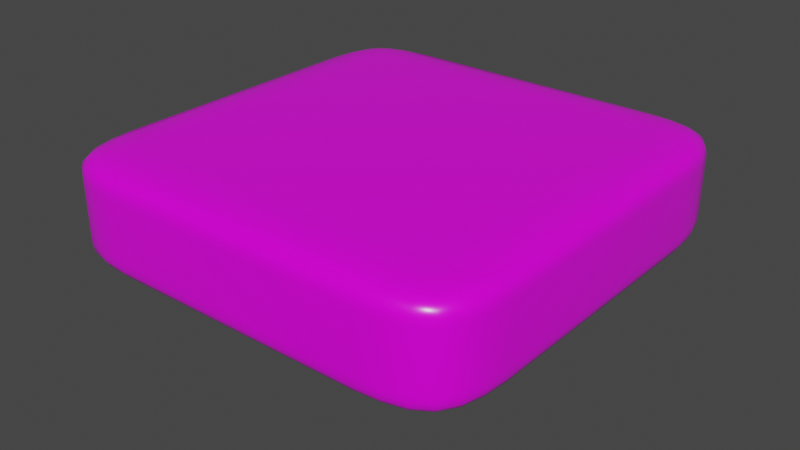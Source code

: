 # Source: pool.blend  (saved by Blender 3.3.6; exported with 4.5.12 LTS)
import bpy
from mathutils import Matrix  # noqa: F401  (used for matrix-valued properties, if any)

bpy.ops.wm.read_factory_settings(use_empty=True)
scene = bpy.context.scene
scene.name = 'Scene'

# ---- collections
col_collection = bpy.data.collections.new('Collection'); scene.collection.children.link(col_collection)

# ---- images (referenced by path relative to the original .blend; pixels are not part of the script)
import os
ASSET_DIR = os.environ.get("B2B_ASSET_DIR", "")  # directory of the original .blend (textures are referenced by path, not embedded)
HERE = os.path.dirname(os.path.abspath(__file__))  # packed textures are extracted next to this script under _unpacked/

def load_image(name, relpath, width, height, colorspace="sRGB"):
    """Load a texture the original file referenced (path relative to the .blend, or extracted next to this script)."""
    p = next((c for c in (os.path.join(HERE, relpath), os.path.join(ASSET_DIR, relpath)) if relpath and os.path.exists(c)), "")
    if p:
        img = bpy.data.images.load(p, check_existing=True)
        img.name = name
    else:  # same state as the original file: an image datablock whose file is absent (Cycles renders it pink)
        img = bpy.data.images.new(name, width, height)
        img.source = "FILE"
        img.filepath = "//" + (relpath or name)
    img.colorspace_settings.name = colorspace
    return img
img_tiles078_4k_color_png_001 = load_image('Tiles078_4K_Color.png.001', 'textures/Tiles078_4K_Color.png', 1024, 1024, 'sRGB')
img_tiles078_4k_roughness_png_001 = load_image('Tiles078_4K_Roughness.png.001', 'textures/Tiles078_4K_Roughness.png', 1024, 1024, 'Non-Color')
img_tiles078_4k_displacement_png_001 = load_image('Tiles078_4K_Displacement.png.001', 'textures/Tiles078_4K_Displacement.png', 1024, 1024, 'Non-Color')
img_tiles107_4k_color_png_001 = load_image('Tiles107_4K_Color.png.001', 'textures/Tiles107_4K_Color.png', 1024, 1024, 'sRGB')
img_tiles107_4k_roughness_png_001 = load_image('Tiles107_4K_Roughness.png.001', 'textures/Tiles107_4K_Roughness.png', 1024, 1024, 'Non-Color')
img_tiles107_4k_displacement_png_001 = load_image('Tiles107_4K_Displacement.png.001', 'textures/Tiles107_4K_Displacement.png', 1024, 1024, 'Non-Color')
img_tiles107_4k_ambientocclusion_png_001 = load_image('Tiles107_4K_AmbientOcclusion.png.001', 'textures/Tiles107_4K_AmbientOcclusion.png', 1024, 1024, 'Non-Color')
img_tiles072_4k_color_png_001 = load_image('Tiles072_4K_Color.png.001', 'textures/Tiles072_4K_Color.png', 1024, 1024, 'sRGB')
img_tiles072_4k_roughness_png_001 = load_image('Tiles072_4K_Roughness.png.001', 'textures/Tiles072_4K_Roughness.png', 1024, 1024, 'Non-Color')
img_tiles072_4k_displacement_png_001 = load_image('Tiles072_4K_Displacement.png.001', 'textures/Tiles072_4K_Displacement.png', 1024, 1024, 'Non-Color')
img_tiles072_4k_ambientocclusion_png_001 = load_image('Tiles072_4K_AmbientOcclusion.png.001', 'textures/Tiles072_4K_AmbientOcclusion.png', 1024, 1024, 'Non-Color')

# ---- materials (node trees are filled in below, after node groups)
mat_ambientcg_tiles078_4k_png_001 = bpy.data.materials.new('ambientCG/Tiles078/4K-PNG.001')
mat_ambientcg_tiles078_4k_png_001.displacement_method = 'BOTH'
mat_ambientcg_tiles078_4k_png_001.use_backface_culling = True
mat_ambientcg_tiles078_4k_png_001.use_transparent_shadow = False
mat_ambientcg_tiles078_4k_png_001.roughness = 1.0
mat_ambientcg_tiles107_4k_png_001 = bpy.data.materials.new('ambientCG/Tiles107/4K-PNG.001')
mat_ambientcg_tiles107_4k_png_001.displacement_method = 'BOTH'
mat_ambientcg_tiles107_4k_png_001.use_backface_culling = True
mat_ambientcg_tiles107_4k_png_001.use_transparent_shadow = False
mat_ambientcg_tiles107_4k_png_001.roughness = 1.0
mat_ambientcg_tiles072_4k_png_001 = bpy.data.materials.new('ambientCG/Tiles072/4K-PNG.001')
mat_ambientcg_tiles072_4k_png_001.displacement_method = 'BOTH'
mat_ambientcg_tiles072_4k_png_001.use_backface_culling = True
mat_ambientcg_tiles072_4k_png_001.use_transparent_shadow = False
mat_ambientcg_tiles072_4k_png_001.roughness = 1.0
mat_water = bpy.data.materials.new('water')
mat_water.surface_render_method = 'BLENDED'
mat_water.blend_method = 'BLEND'
mat_water.use_backface_culling = True
mat_water.use_transparent_shadow = False

# ---- node groups
ng_auto_smooth = bpy.data.node_groups.new('Auto Smooth', 'GeometryNodeTree')
_s = ng_auto_smooth.interface.new_socket(name='Geometry', in_out='OUTPUT', socket_type='NodeSocketGeometry')
_s = ng_auto_smooth.interface.new_socket(name='Geometry', in_out='INPUT', socket_type='NodeSocketGeometry')
_s = ng_auto_smooth.interface.new_socket(name='Angle', in_out='INPUT', socket_type='NodeSocketFloat')
_s.subtype = 'ANGLE'
_s.min_value = 0.0
_s.max_value = 3.142
ng_auto_smooth.is_modifier = True
_N = ng_auto_smooth.nodes; _L = ng_auto_smooth.links
n0 = _N.new('NodeGroupOutput'); n0.name = 'Group Output'; n0.location = (480, -100)
n1 = _N.new('NodeGroupInput'); n1.name = 'Group Input'; n1.location = (-420, -300)
n2 = _N.new('NodeGroupInput'); n2.name = 'Group Input.001'; n2.location = (-60, -100)
n3 = _N.new('GeometryNodeSetShadeSmooth'); n3.name = 'Set Shade Smooth'; n3.location = (120, -100)
n3.domain = 'EDGE'
n4 = _N.new('GeometryNodeSetShadeSmooth'); n4.name = 'Set Shade Smooth.001'; n4.location = (300, -100)
n5 = _N.new('GeometryNodeInputMeshEdgeAngle'); n5.name = 'Edge Angle'; n5.location = (-420, -220)
n6 = _N.new('GeometryNodeInputEdgeSmooth'); n6.name = 'Is Edge Smooth'; n6.location = (-60, -160)
n7 = _N.new('GeometryNodeInputShadeSmooth'); n7.name = 'Is Face Smooth'; n7.location = (-240, -340)
n8 = _N.new('FunctionNodeBooleanMath'); n8.name = 'Boolean Math'; n8.location = (-60, -220)
n9 = _N.new('FunctionNodeCompare'); n9.name = 'Compare'; n9.location = (-240, -180)
n9.operation = 'LESS_EQUAL'
_L.new(n5.outputs[0], n9.inputs[0])
_L.new(n4.outputs[0], n0.inputs[0])
_L.new(n1.outputs[1], n9.inputs[1])
_L.new(n9.outputs[0], n8.inputs[0])
_L.new(n7.outputs[0], n8.inputs[1])
_L.new(n2.outputs[0], n3.inputs[0])
_L.new(n6.outputs[0], n3.inputs[1])
_L.new(n3.outputs[0], n4.inputs[0])
_L.new(n8.outputs[0], n3.inputs[2])
n0.is_active_output = True

# ---- material node trees
mat_ambientcg_tiles078_4k_png_001.use_nodes = True; mat_ambientcg_tiles078_4k_png_001.node_tree.nodes.clear()
_N = mat_ambientcg_tiles078_4k_png_001.node_tree.nodes; _L = mat_ambientcg_tiles078_4k_png_001.node_tree.links
n0 = _N.new('ShaderNodeBsdfPrincipled'); n0.name = 'Principled BSDF'; n0.location = (-340, 0)
n0.distribution = 'GGX'
n0.subsurface_method = 'RANDOM_WALK_SKIN'
n0.inputs[3].default_value = 1.45
n0.inputs[27].default_value = (0.0, 0.0, 0.0, 1.0)
n0.inputs[28].default_value = 1.0
n1 = _N.new('ShaderNodeOutputMaterial'); n1.name = 'Material Output'; n1.location = (0, 0)
n2 = _N.new('ShaderNodeTexCoord'); n2.name = 'Texture Coordinate'; n2.location = (30, -30)
n3 = _N.new('ShaderNodeMapping'); n3.name = 'Mapping'; n3.location = (270, -30)
n4 = _N.new('NodeFrame'); n4.name = 'Frame'; n4.location = (-1190, 30)
n4.label = 'Texture Coordinates'
n4.width = 440
n5 = _N.new('ShaderNodeTexImage'); n5.name = 'Image Texture'; n5.location = (-680, 0)
n5.image = img_tiles078_4k_color_png_001
n6 = _N.new('ShaderNodeTexImage'); n6.name = 'Image Texture.001'; n6.location = (-680, -271)
n6.image = img_tiles078_4k_roughness_png_001
n7 = _N.new('ShaderNodeTexImage'); n7.name = 'Image Texture.002'; n7.location = (-680, -542)
n7.image = img_tiles078_4k_displacement_png_001
n8 = _N.new('ShaderNodeDisplacement'); n8.name = 'Displacement'; n8.location = (-340, -591)
n8.inputs[2].default_value = 0.2
n2.parent = n4
n3.parent = n4
_L.new(n0.outputs[0], n1.inputs[0])
_L.new(n2.outputs[2], n3.inputs[0])
_L.new(n3.outputs[0], n5.inputs[0])
_L.new(n3.outputs[0], n6.inputs[0])
_L.new(n3.outputs[0], n7.inputs[0])
_L.new(n5.outputs[0], n0.inputs[0])
_L.new(n6.outputs[0], n0.inputs[2])
_L.new(n7.outputs[0], n8.inputs[0])
_L.new(n8.outputs[0], n1.inputs[2])
n1.is_active_output = True
mat_ambientcg_tiles107_4k_png_001.use_nodes = True; mat_ambientcg_tiles107_4k_png_001.node_tree.nodes.clear()
_N = mat_ambientcg_tiles107_4k_png_001.node_tree.nodes; _L = mat_ambientcg_tiles107_4k_png_001.node_tree.links
n0 = _N.new('ShaderNodeBsdfPrincipled'); n0.name = 'Principled BSDF'; n0.location = (-340, 0)
n0.distribution = 'GGX'
n0.subsurface_method = 'RANDOM_WALK_SKIN'
n0.inputs[3].default_value = 1.45
n0.inputs[27].default_value = (0.0, 0.0, 0.0, 1.0)
n0.inputs[28].default_value = 1.0
n1 = _N.new('ShaderNodeOutputMaterial'); n1.name = 'Material Output'; n1.location = (0, 0)
n2 = _N.new('ShaderNodeTexCoord'); n2.name = 'Texture Coordinate'; n2.location = (30, -30)
n3 = _N.new('ShaderNodeMapping'); n3.name = 'Mapping'; n3.location = (270, -30)
n4 = _N.new('NodeFrame'); n4.name = 'Frame'; n4.location = (-1190, 30)
n4.label = 'Texture Coordinates'
n4.width = 440
n5 = _N.new('ShaderNodeTexImage'); n5.name = 'Image Texture'; n5.location = (-680, 0)
n5.image = img_tiles107_4k_color_png_001
n6 = _N.new('ShaderNodeTexImage'); n6.name = 'Image Texture.001'; n6.location = (-680, -271)
n6.image = img_tiles107_4k_roughness_png_001
n7 = _N.new('ShaderNodeTexImage'); n7.name = 'Image Texture.002'; n7.location = (-680, -542)
n7.image = img_tiles107_4k_displacement_png_001
n8 = _N.new('ShaderNodeTexImage'); n8.name = 'Image Texture.003'; n8.location = (0, 300)
n8.image = img_tiles107_4k_ambientocclusion_png_001
n9 = _N.new('ShaderNodeDisplacement'); n9.name = 'Displacement'; n9.location = (-340, -591)
n9.inputs[2].default_value = 0.2
n2.parent = n4
n3.parent = n4
_L.new(n0.outputs[0], n1.inputs[0])
_L.new(n2.outputs[2], n3.inputs[0])
_L.new(n3.outputs[0], n5.inputs[0])
_L.new(n3.outputs[0], n6.inputs[0])
_L.new(n3.outputs[0], n7.inputs[0])
_L.new(n3.outputs[0], n8.inputs[0])
_L.new(n5.outputs[0], n0.inputs[0])
_L.new(n6.outputs[0], n0.inputs[2])
_L.new(n7.outputs[0], n9.inputs[0])
_L.new(n9.outputs[0], n1.inputs[2])
n1.is_active_output = True
mat_ambientcg_tiles072_4k_png_001.use_nodes = True; mat_ambientcg_tiles072_4k_png_001.node_tree.nodes.clear()
_N = mat_ambientcg_tiles072_4k_png_001.node_tree.nodes; _L = mat_ambientcg_tiles072_4k_png_001.node_tree.links
n0 = _N.new('ShaderNodeBsdfPrincipled'); n0.name = 'Principled BSDF'; n0.location = (-340, 0)
n0.distribution = 'GGX'
n0.subsurface_method = 'RANDOM_WALK_SKIN'
n0.inputs[3].default_value = 1.45
n0.inputs[27].default_value = (0.0, 0.0, 0.0, 1.0)
n0.inputs[28].default_value = 1.0
n1 = _N.new('ShaderNodeOutputMaterial'); n1.name = 'Material Output'; n1.location = (0, 0)
n2 = _N.new('ShaderNodeTexCoord'); n2.name = 'Texture Coordinate'; n2.location = (30, -30)
n3 = _N.new('ShaderNodeMapping'); n3.name = 'Mapping'; n3.location = (270, -30)
n4 = _N.new('NodeFrame'); n4.name = 'Frame'; n4.location = (-1190, 30)
n4.label = 'Texture Coordinates'
n4.width = 440
n5 = _N.new('ShaderNodeTexImage'); n5.name = 'Image Texture'; n5.location = (-680, 0)
n5.image = img_tiles072_4k_color_png_001
n6 = _N.new('ShaderNodeTexImage'); n6.name = 'Image Texture.001'; n6.location = (-680, -271)
n6.image = img_tiles072_4k_roughness_png_001
n7 = _N.new('ShaderNodeTexImage'); n7.name = 'Image Texture.002'; n7.location = (-680, -542)
n7.image = img_tiles072_4k_displacement_png_001
n8 = _N.new('ShaderNodeTexImage'); n8.name = 'Image Texture.003'; n8.location = (0, 300)
n8.image = img_tiles072_4k_ambientocclusion_png_001
n9 = _N.new('ShaderNodeDisplacement'); n9.name = 'Displacement'; n9.location = (-340, -591)
n9.inputs[2].default_value = 0.2
n2.parent = n4
n3.parent = n4
_L.new(n0.outputs[0], n1.inputs[0])
_L.new(n2.outputs[2], n3.inputs[0])
_L.new(n3.outputs[0], n5.inputs[0])
_L.new(n3.outputs[0], n6.inputs[0])
_L.new(n3.outputs[0], n7.inputs[0])
_L.new(n3.outputs[0], n8.inputs[0])
_L.new(n5.outputs[0], n0.inputs[0])
_L.new(n6.outputs[0], n0.inputs[2])
_L.new(n7.outputs[0], n9.inputs[0])
_L.new(n9.outputs[0], n1.inputs[2])
n1.is_active_output = True
mat_water.use_nodes = True; mat_water.node_tree.nodes.clear()
_N = mat_water.node_tree.nodes; _L = mat_water.node_tree.links
n0 = _N.new('ShaderNodeBsdfPrincipled'); n0.name = 'Principled BSDF'; n0.location = (10, 300)
n0.distribution = 'GGX'
n0.subsurface_method = 'RANDOM_WALK_SKIN'
n0.inputs[0].default_value = (0.09805, 0.07925, 0.8, 1.0)
n0.inputs[3].default_value = 1.45
n0.inputs[4].default_value = 0.8
n0.inputs[27].default_value = (0.0, 0.0, 0.0, 1.0)
n0.inputs[28].default_value = 1.0
n1 = _N.new('ShaderNodeOutputMaterial'); n1.name = 'Material Output'; n1.location = (300, 300)
_L.new(n0.outputs[0], n1.inputs[0])
n1.is_active_output = True

# ---- world
world_world = bpy.data.worlds.new('World'); scene.world = world_world
world_world.use_nodes = True; world_world.node_tree.nodes.clear()
_N = world_world.node_tree.nodes; _L = world_world.node_tree.links
n0 = _N.new('ShaderNodeOutputWorld'); n0.name = 'World Output'; n0.location = (300, 300)
n1 = _N.new('ShaderNodeBackground'); n1.name = 'Background'; n1.location = (10, 300)
n1.inputs[0].default_value = (0.05088, 0.05088, 0.05088, 1.0)
_L.new(n1.outputs[0], n0.inputs[0])
n0.is_active_output = True
world_world.color = (0.05088, 0.05088, 0.05088)
world_world.use_sun_shadow = False
world_world.sun_shadow_jitter_overblur = 0.0

# ---- meshes
me_cube_001 = bpy.data.meshes.new('Cube.001')
me_cube_001.from_pydata([(-10.0, -10.0, -6.1), (-10.0, -10.0, -0.1), (-10.0, 10.0, -6.1), (-10.0, 10.0, -0.1), (10.0, -10.0, -6.1), (10.0, -10.0, -0.1), (10.0, 10.0, -6.1), (10.0, 10.0, -0.1), (-17.0, -17.0, -0.1), (-17.0, 17.0, -0.1), (17.0, -17.0, -0.1), (17.0, 17.0, -0.1), (-17.0, -17.0, 7.9), (-17.0, 17.0, 7.9), (17.0, -17.0, 7.9), (17.0, 17.0, 7.9)], [], [(0, 2, 3, 1), (2, 6, 7, 3), (6, 4, 5, 7), (4, 0, 1, 5), (2, 0, 4, 6), (1, 3, 9, 8), (5, 1, 8, 10), (3, 7, 11, 9), (7, 5, 10, 11), (9, 11, 15, 13), (11, 10, 14, 15), (8, 9, 13, 12), (10, 8, 12, 14), (12, 13, 15, 14)])
me_cube_001.polygons.foreach_set('use_smooth', [True] * 14)
me_cube_001.polygons.foreach_set('material_index', [1, 1, 1, 1, 1, 0, 0, 0, 0, 2, 2, 2, 2, 2])
_uv = me_cube_001.uv_layers.new(name='UVMap')
_uv.uv.foreach_set('vector', [0.0, 0.34, 1.0, 0.34, 1.0, 0.66, 0.0, 0.66, 0.0, 0.34, 1.0, 0.34, 1.0, 0.66, 0.0, 0.66, 1.0, 0.34, 0.0, 0.34, 0.0, 0.66, 1.0, 0.66, 1.0, 0.34, 0.0, 0.34, 0.0, 0.66, 1.0, 0.66, 0.0, 1.0, 0.0, 0.0, 1.0, 0.0, 1.0, 1.0, -0.6765, -0.6765, -0.6765, 1.676, -1.5, 2.5, -1.5, -1.5, 1.676, -0.6765, -0.6765, -0.6765, -1.5, -1.5, 2.5, -1.5, -0.6765, 1.676, 1.676, 1.676, 2.5, 2.5, -1.5, 2.5, 1.676, 1.676, 1.676, -0.6765, 2.5, -1.5, 2.5, 2.5, 0.0, 0.3588, 1.0, 0.3588, 1.0, 0.5941, 0.0, 0.5941, 1.125, 0.3529, 0.125, 0.3529, 0.125, 0.5882, 1.125, 0.5882, 0.125, 0.3529, 1.125, 0.3529, 1.125, 0.5882, 0.125, 0.5882, 1.0, 0.3529, 0.0, 0.3529, 0.0, 0.5882, 1.0, 0.5882, 0.0, 0.125, 0.0, 1.125, 1.0, 1.125, 1.0, 0.125])
me_cube_001.materials.append(mat_ambientcg_tiles078_4k_png_001)
me_cube_001.materials.append(mat_ambientcg_tiles107_4k_png_001)
me_cube_001.materials.append(mat_ambientcg_tiles072_4k_png_001)
me_cube_001.update()
me_cube_002 = bpy.data.meshes.new('Cube.002')
me_cube_002.from_pydata([(-11.0, -11.0, -1.233), (-11.0, 11.0, -1.233), (11.0, -11.0, -1.233), (11.0, 11.0, -1.233)], [], [(0, 2, 3, 1)])
_uv = me_cube_002.uv_layers.new(name='UVMap')
_uv.uv.foreach_set('vector', [0.0, 0.0, 0.0, 0.0, 0.0, 0.0, 0.0, 0.0])
me_cube_002.materials.append(mat_water)
me_cube_002.update()

# ---- objects
ob_pool = bpy.data.objects.new('Pool', me_cube_001)
ob_water = bpy.data.objects.new('Water', me_cube_002)

# ---- transforms, parenting, visibility, modifiers, constraints
ob_pool.location = (0.0, 0.0, 0.0)
_m = ob_pool.modifiers.new('Subdivision', 'SUBSURF')
_m.subdivision_type = 'SIMPLE'
_m = ob_pool.modifiers.new('Subdivision.001', 'SUBSURF')
_m.levels = 2
_m = ob_pool.modifiers.new('Decimate', 'DECIMATE')
_m.decimate_type = 'DISSOLVE'
_m.ratio = 0.2585
_m.angle_limit = 0.03491
_m.delimit = {'NORMAL'}
_m = ob_pool.modifiers.new('Auto Smooth', 'NODES')
_m.node_group = ng_auto_smooth
_gi = [s.identifier for s in ng_auto_smooth.interface.items_tree if s.item_type == 'SOCKET' and s.in_out == 'INPUT']
_m[_gi[1]] = 0.5236  # Angle
ob_water.location = (0.0, 0.0, 0.0)
_m = ob_water.modifiers.new('Subdivision', 'SUBSURF')
_m.subdivision_type = 'SIMPLE'
_m = ob_water.modifiers.new('Subdivision.001', 'SUBSURF')
_m.levels = 2
_m = ob_water.modifiers.new('Decimate', 'DECIMATE')
_m.decimate_type = 'DISSOLVE'
_m.angle_limit = 0.06981
_m.delimit = {'NORMAL'}
_m = ob_water.modifiers.new('Auto Smooth', 'NODES')
_m.node_group = ng_auto_smooth
_gi = [s.identifier for s in ng_auto_smooth.interface.items_tree if s.item_type == 'SOCKET' and s.in_out == 'INPUT']
_m[_gi[1]] = 0.5236  # Angle

# ---- collection membership
col_collection.objects.link(ob_pool)
col_collection.objects.link(ob_water)

# ---- scene / render settings (as saved in the file)
scene.frame_start = 1; scene.frame_end = 250; scene.frame_set(1)
scene.render.engine = 'BLENDER_EEVEE_NEXT'
scene.cycles.sampling_pattern = 'TABULATED_SOBOL'
scene.cycles.use_light_tree = False
scene.view_settings.view_transform = 'Filmic'
bpy.context.view_layer.update()

# ---- added for rendering (the .blend has no active camera and no usable light): camera, sun
cam_auto = bpy.data.cameras.new('AutoCamera')
cam_auto.lens = 50.0
cam_auto.sensor_width = 36.0
cam_auto.clip_end = 1000.0
ob_auto_camera = bpy.data.objects.new('AutoCamera', cam_auto)
scene.collection.objects.link(ob_auto_camera)
ob_auto_camera.location = (46.1505, -55.3806, 37.7999)
ob_auto_camera.rotation_euler = (1.09748, -7.21219e-08, 0.694738)
scene.camera = ob_auto_camera
light_auto_sun = bpy.data.lights.new('AutoSun', 'SUN')
light_auto_sun.energy = 3.0
light_auto_sun.angle = 0.0523599
ob_auto_sun = bpy.data.objects.new('AutoSun', light_auto_sun)
scene.collection.objects.link(ob_auto_sun)
ob_auto_sun.rotation_euler = (0.872665, 0.174533, 0.523599)
bpy.context.view_layer.update()
